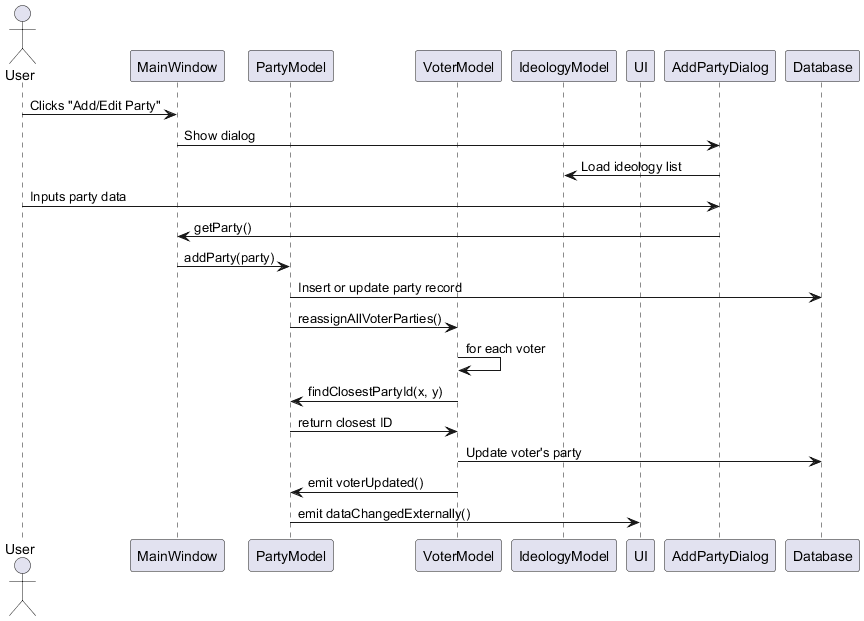

The diagram above was rendered by PlantUML. Its source (embedded in the PNG):
@startuml
actor User
participant MainWindow
participant PartyModel
participant VoterModel
participant IdeologyModel
participant UI

User -> MainWindow : Clicks "Add/Edit Party"
MainWindow -> AddPartyDialog : Show dialog
AddPartyDialog -> IdeologyModel : Load ideology list
User -> AddPartyDialog : Inputs party data
AddPartyDialog -> MainWindow : getParty()
MainWindow -> PartyModel : addParty(party)

PartyModel -> Database : Insert or update party record
PartyModel -> VoterModel : reassignAllVoterParties()

VoterModel -> VoterModel : for each voter
VoterModel -> PartyModel : findClosestPartyId(x, y)
PartyModel -> VoterModel : return closest ID
VoterModel -> Database : Update voter's party

VoterModel -> PartyModel : emit voterUpdated()
PartyModel -> UI : emit dataChangedExternally()

@enduml